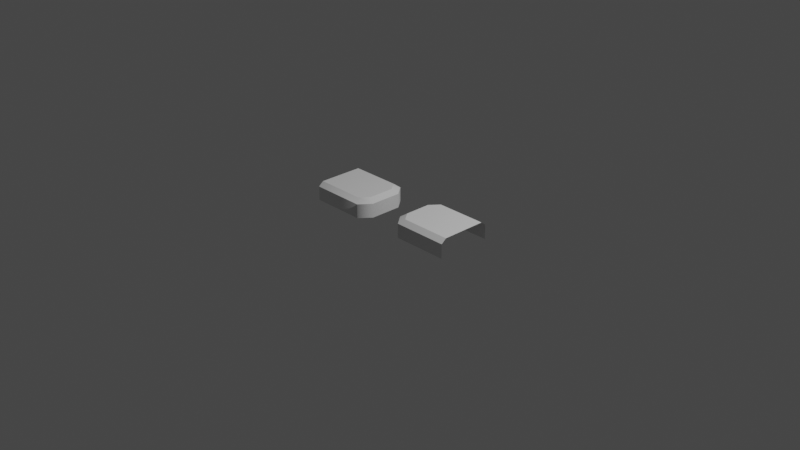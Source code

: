 # Source: Narrow-1.blend  (saved by Blender 2.90.8; exported with 4.5.12 LTS)
import bpy
from mathutils import Matrix  # noqa: F401  (used for matrix-valued properties, if any)

bpy.ops.wm.read_factory_settings(use_empty=True)
scene = bpy.context.scene
scene.name = 'Scene'

# ---- collections
col_collection = bpy.data.collections.new('Collection'); scene.collection.children.link(col_collection)

# ---- materials (node trees are filled in below, after node groups)
mat_m_edge = bpy.data.materials.new('m_edge')

# ---- material node trees

# ---- world
world_world = bpy.data.worlds.new('World'); scene.world = world_world
world_world.use_nodes = True; world_world.node_tree.nodes.clear()
_N = world_world.node_tree.nodes; _L = world_world.node_tree.links
n0 = _N.new('ShaderNodeOutputWorld'); n0.name = 'World Output'; n0.location = (300, 300)
n1 = _N.new('ShaderNodeBackground'); n1.name = 'Background'; n1.location = (10, 300)
n1.inputs[0].default_value = (0.05088, 0.05088, 0.05088, 1.0)
_L.new(n1.outputs[0], n0.inputs[0])
n0.is_active_output = True
world_world.color = (0.05088, 0.05088, 0.05088)
world_world.use_sun_shadow = False
world_world.sun_shadow_jitter_overblur = 0.0

# ---- cameras
cam_camera = bpy.data.cameras.new('Camera')
cam_camera.clip_end = 100.0
cam_camera.ortho_scale = 7.314

# ---- lights
light_light = bpy.data.lights.new('Light', 'POINT')
light_light.transmission_factor = 0.0
light_light.energy = 1000.0
light_light.shadow_soft_size = 0.1
light_light.shadow_maximum_resolution = 0.006
light_light.use_absolute_resolution = True

# ---- meshes
me_plane_001 = bpy.data.meshes.new('Plane.001')
me_plane_001.from_pydata([(0.9, -0.3, 0.0), (0.9, 0.3, 0.0), (0.9, -0.3, 0.1546), (0.9, 0.3, 0.1546), (0.3, -0.3, 0.0), (0.2, -0.1757, 0.0), (0.2, 0.1757, 0.0), (0.3, 0.3, 0.0), (0.3, 0.3, 0.1546), (0.2, 0.1757, 0.1546), (0.2, -0.1757, 0.1546), (0.3, -0.3, 0.1546), (0.9, -0.2445, 0.1986), (0.9, 0.2445, 0.1986), (0.3464, -0.2445, 0.1986), (0.2649, -0.1432, 0.1986), (0.2649, 0.1432, 0.1986), (0.3464, 0.2445, 0.1986)], [], [(4, 0, 2, 11), (1, 7, 8, 3), (8, 9, 16, 17), (10, 5, 4, 11), (8, 7, 6, 9), (6, 5, 10, 9), (15, 14, 12, 13, 17, 16), (3, 8, 17, 13), (10, 11, 14, 15), (9, 10, 15, 16), (11, 2, 12, 14)])
me_plane_001.polygons.foreach_set('use_smooth', [True] * 11)
_k = set([(2, 11), (3, 8), (8, 9), (9, 10), (10, 11), (12, 14), (13, 17), (14, 15), (15, 16), (16, 17)])
me_plane_001.attributes.new('sharp_edge', 'BOOLEAN', 'EDGE').data.foreach_set('value', [ (min(e.vertices), max(e.vertices)) in _k for e in me_plane_001.edges])
_uv = me_plane_001.uv_layers.new(name='UVMap')
_uv.uv.foreach_set('vector', [0.7778, 0.8571, 0.7778, 0.0, 0.8889, 0.0, 0.8889, 0.8571, 0.7778, 0.0, 0.7778, 0.8571, 0.6667, 0.8571, 0.6667, 0.0, 0.8889, 0.0, 0.8889, 0.1776, 0.8889, 0.1776, 0.8889, 0.0, 0.8889, 0.6796, 1.0, 0.6796, 1.0, 0.8571, 0.8889, 0.8571, 0.8889, 0.0, 1.0, 0.0, 1.0, 0.1776, 0.8889, 0.1776, 1.0, 0.1776, 1.0, 0.6796, 0.8889, 0.6796, 0.8889, 0.1776, 0.1381, 1.0, 9.934e-08, 0.8571, 0.0, 0.0, 0.6667, 0.0, 0.6667, 0.8571, 0.5285, 1.0, 0.6667, 0.0, 0.6667, 0.8571, 0.6667, 0.8571, 0.6667, 0.0, 0.8889, 0.6796, 0.8889, 0.8571, 0.8889, 0.8571, 0.8889, 0.6796, 0.8889, 0.1776, 0.8889, 0.6796, 0.8889, 0.6796, 0.8889, 0.1776, 0.8889, 0.8571, 0.8889, 0.0, 0.8889, 0.0, 0.8889, 0.8571])
me_plane_001.materials.append(mat_m_edge)
me_plane_001.use_remesh_fix_poles = True
me_plane_001.use_remesh_preserve_attributes = False
me_plane_001.use_mirror_vertex_groups = False
me_plane_001.update()

# ---- objects
ob_light = bpy.data.objects.new('Light', light_light)
ob_camera = bpy.data.objects.new('Camera', cam_camera)
ob_narrow = bpy.data.objects.new('Narrow', me_plane_001)

# ---- transforms, parenting, visibility, modifiers, constraints
ob_light.location = (4.076, 1.005, 5.904)
ob_light.rotation_euler = (0.6503, 0.05522, 1.866)
ob_light.lock_rotations_4d = False
ob_light.empty_display_type = 'ARROWS'
ob_light.color = (0.0, 0.0, 0.0, 0.0)
ob_light.lineart.crease_threshold = 0.0
ob_camera.location = (7.359, -6.926, 4.958)
ob_camera.rotation_euler = (1.109, 0.0, 0.8149)
ob_camera.lock_rotations_4d = False
ob_camera.empty_display_type = 'ARROWS'
ob_camera.color = (0.0, 0.0, 0.0, 0.0)
ob_camera.display_type = 'WIRE'
ob_camera.lineart.crease_threshold = 0.0
ob_narrow.location = (0.0, 0.0, 0.0)
ob_narrow.lineart.crease_threshold = 0.0
_m = ob_narrow.modifiers.new('Mirror', 'MIRROR')
_m = ob_narrow.modifiers.new('EdgeSplit', 'EDGE_SPLIT')
_m.use_edge_angle = False

# ---- collection membership
col_collection.objects.link(ob_light)
col_collection.objects.link(ob_camera)
col_collection.objects.link(ob_narrow)

# ---- scene / render settings (as saved in the file)
scene.camera = ob_camera
scene.frame_start = 1; scene.frame_end = 250; scene.frame_set(1)
scene.render.engine = 'BLENDER_EEVEE_NEXT'
scene.cycles.use_denoising = False
scene.cycles.samples = 128
scene.cycles.sampling_pattern = 'TABULATED_SOBOL'
scene.cycles.use_adaptive_sampling = False
scene.cycles.use_light_tree = False
scene.view_settings.view_transform = 'Filmic'
bpy.context.view_layer.update()
